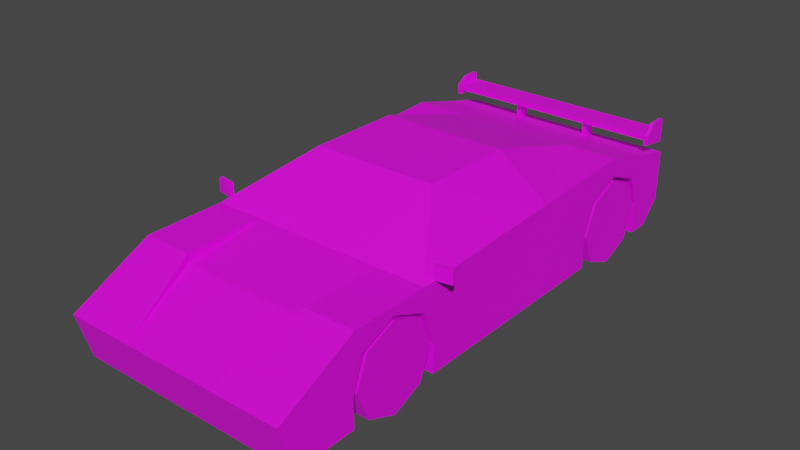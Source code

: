 # Source: Veh_Sports_Car_03_Red.blend  (saved by Blender 2.90.8; exported with 4.5.12 LTS)
import bpy
from mathutils import Matrix  # noqa: F401  (used for matrix-valued properties, if any)

bpy.ops.wm.read_factory_settings(use_empty=True)
scene = bpy.context.scene
scene.name = 'Scene'

# ---- collections
col_collection = bpy.data.collections.new('Collection'); scene.collection.children.link(col_collection)

# ---- images (referenced by path relative to the original .blend; pixels are not part of the script)
import os
ASSET_DIR = os.environ.get("B2B_ASSET_DIR", "")  # directory of the original .blend (textures are referenced by path, not embedded)
HERE = os.path.dirname(os.path.abspath(__file__))  # packed textures are extracted next to this script under _unpacked/

def load_image(name, relpath, width, height, colorspace="sRGB"):
    """Load a texture the original file referenced (path relative to the .blend, or extracted next to this script)."""
    p = next((c for c in (os.path.join(HERE, relpath), os.path.join(ASSET_DIR, relpath)) if relpath and os.path.exists(c)), "")
    if p:
        img = bpy.data.images.load(p, check_existing=True)
        img.name = name
    else:  # same state as the original file: an image datablock whose file is absent (Cycles renders it pink)
        img = bpy.data.images.new(name, width, height)
        img.source = "FILE"
        img.filepath = "//" + (relpath or name)
    img.colorspace_settings.name = colorspace
    return img
img_city_vehicles_pallete_png = load_image('city_vehicles_pallete.png', 'city_vehicles_pallete.png', 1024, 1024, 'sRGB')

# ---- materials (node trees are filled in below, after node groups)
mat_material_001 = bpy.data.materials.new('Material.001')
mat_material_001.use_transparent_shadow = False

# ---- material node trees
mat_material_001.use_nodes = True; mat_material_001.node_tree.nodes.clear()
_N = mat_material_001.node_tree.nodes; _L = mat_material_001.node_tree.links
n0 = _N.new('ShaderNodeBsdfPrincipled'); n0.name = 'Principled BSDF'; n0.location = (10, 300)
n0.distribution = 'GGX'
n0.subsurface_method = 'BURLEY'
n0.inputs[3].default_value = 1.45
n0.inputs[27].default_value = (0.0, 0.0, 0.0, 1.0)
n0.inputs[28].default_value = 1.0
n1 = _N.new('ShaderNodeOutputMaterial'); n1.name = 'Material Output'; n1.location = (300, 300)
n2 = _N.new('ShaderNodeTexImage'); n2.name = 'Image Texture'; n2.location = (-322, 90)
n2.image = img_city_vehicles_pallete_png
n2.interpolation = 'Closest'
_L.new(n0.outputs[0], n1.inputs[0])
_L.new(n2.outputs[0], n0.inputs[0])
n1.is_active_output = True

# ---- world
world_world = bpy.data.worlds.new('World'); scene.world = world_world
world_world.use_nodes = True; world_world.node_tree.nodes.clear()
_N = world_world.node_tree.nodes; _L = world_world.node_tree.links
n0 = _N.new('ShaderNodeOutputWorld'); n0.name = 'World Output'; n0.location = (300, 300)
n1 = _N.new('ShaderNodeBackground'); n1.name = 'Background'; n1.location = (10, 300)
n1.inputs[0].default_value = (0.05088, 0.05088, 0.05088, 1.0)
_L.new(n1.outputs[0], n0.inputs[0])
n0.is_active_output = True
world_world.color = (0.05088, 0.05088, 0.05088)
world_world.use_sun_shadow = False
world_world.sun_shadow_jitter_overblur = 0.0

# ---- meshes
me_plane = bpy.data.meshes.new('Plane')
me_plane.from_pydata([(0.3083, 0.5913, 0.3651), (0.3149, 0.7583, 0.433), (0.3083, 0.9253, 0.3651), (0.3149, -0.9474, 0.3618), (0.3149, -0.7754, 0.433), (0.3149, -0.6034, 0.3618), (0.549, -1.369, 0.2845), (0.549, -1.306, 0.06268), (0.549, 1.195, 0.4118), (0.2831, -0.2805, 0.6715), (0.549, -0.2558, 0.06268), (0.4973, -0.5795, 0.488), (0.549, 0.1978, 0.06268), (0.3222, 0.1135, 0.6687), (0.549, -0.2558, 0.4871), (0.5262, 0.1135, 0.5213), (0.2703, 0.5907, 0.5712), (0.549, -0.9866, 0.4728), (0.549, -0.9998, 0.06268), (0.312, -0.9866, 0.4728), (0.312, -0.5795, 0.488), (0.2209, -1.369, 0.2845), (0.312, -0.9866, 0.4293), (0.549, -0.7754, 0.433), (0.549, -0.6034, 0.3618), (0.549, -0.6042, 0.3621), (0.549, -0.9474, 0.3618), (0.549, -0.9998, 0.202), (0.3149, -0.9998, 0.202), (0.3149, -0.7754, 0.06268), (0.3149, -0.9998, 0.06268), (0.3149, -0.5469, 0.06268), (0.549, -0.5469, 0.06268), (0.3149, -0.6042, 0.06268), (0.549, -0.5469, 0.202), (0.3149, -0.5469, 0.202), (0.2993, 1.195, 0.4118), (0.2993, 1.026, 0.4523), (0.549, 1.026, 0.4523), (0.549, 0.7464, 0.526), (0.1163, 1.026, 0.4523), (0.549, 0.7583, 0.433), (0.549, 0.7464, 0.4286), (0.549, 0.9253, 0.3651), (0.549, 0.5913, 0.3651), (0.3149, 0.7583, 0.06268), (0.3149, 0.9841, 0.06268), (0.549, 0.9841, 0.06268), (0.3149, 0.5324, 0.06268), (0.549, 0.5324, 0.06268), (0.3149, 0.5324, 0.2194), (0.549, 0.5324, 0.2194), (0.549, 0.9841, 0.2194), (0.3149, 0.9841, 0.2194), (0.311, -1.272, 0.3324), (0.3569, -1.085, 0.4241), (0.5002, -1.085, 0.4241), (0.4612, -1.272, 0.3323), (0.549, -1.138, 0.307), (0.549, -1.138, 0.265), (0.549, -1.014, 0.265), (0.549, -1.014, 0.307), (0.259, -1.306, 0.06268), (0.1822, -1.331, 0.1505), (0.2155, -1.355, 0.2337), (0.2787, -1.324, 0.1259), (0.3816, -1.324, 0.1259), (0.4401, -1.355, 0.2337), (0.3225, -0.2443, 0.6692), (0.5263, -0.5291, 0.494), (0.312, -0.6042, 0.4728), (0.2703, 0.2257, 0.6785), (0.2993, -0.2558, 0.6867), (0.549, -0.6042, 0.4728), (0.549, 0.1978, 0.5044), (0.5261, -0.2565, 0.5049), (0.5283, 1.195, 0.3894), (0.5283, 1.195, 0.2777), (0.5023, 1.16, 0.3688), (0.5023, 1.16, 0.2983), (0.271, 1.16, 0.2983), (0.271, 1.16, 0.3688), (0.245, 1.16, 0.3894), (0.5283, 1.16, 0.3894), (0.5283, 1.16, 0.2777), (0.245, 1.16, 0.2777), (0.549, 1.091, 0.06268), (0.549, 1.195, 0.1665), (0.4723, 1.091, 0.06268), (0.3832, 1.172, 0.1432), (0.07413, 1.16, 0.3672), (0.07413, 1.16, 0.2991), (0.549, 1.018, 0.307), (0.549, 1.018, 0.265), (0.549, 1.119, 0.265), (0.549, 1.119, 0.307), (0.2993, 0.7451, 0.5257), (0.2993, 0.1978, 0.6867), (-0.3083, 0.5913, 0.3651), (-0.3149, 0.7583, 0.433), (-0.3083, 0.9253, 0.3651), (-0.3149, -0.9474, 0.3618), (-0.3149, -0.7754, 0.433), (-0.3149, -0.6034, 0.3618), (-0.549, -1.369, 0.2845), (-0.549, -1.306, 0.06268), (-0.549, 1.195, 0.4118), (-0.2831, -0.2805, 0.6715), (-0.549, -0.2558, 0.06268), (-0.4973, -0.5795, 0.488), (-0.549, 0.1978, 0.06268), (-0.3222, 0.1135, 0.6687), (0.0, -1.369, 0.2845), (0.0, -1.306, 0.06268), (0.0, 1.195, 0.4118), (0.0, -0.2558, 0.6867), (0.0, -0.2558, 0.06268), (0.0, -0.6042, 0.4728), (0.0, -0.6042, 0.06268), (0.0, 0.1978, 0.06268), (0.0, 0.1978, 0.6867), (-0.549, -0.2558, 0.4871), (-0.5262, 0.1135, 0.5213), (-0.2703, 0.5907, 0.5712), (-0.549, -0.9866, 0.4728), (-0.549, -0.9998, 0.06268), (0.0, -0.9866, 0.06268), (-0.312, -0.9866, 0.4728), (-0.312, -0.5795, 0.488), (-0.2209, -1.369, 0.2845), (-0.312, -0.9866, 0.4293), (0.0, -0.9866, 0.4293), (0.0, 0.7439, 0.526), (-0.549, -0.7754, 0.433), (-0.549, -0.6034, 0.3618), (-0.549, -0.6042, 0.3621), (-0.549, -0.9474, 0.3618), (-0.549, -0.9998, 0.202), (-0.3149, -0.9998, 0.202), (-0.3149, -0.7754, 0.06268), (-0.3149, -0.9998, 0.06268), (-0.3149, -0.5469, 0.06268), (-0.549, -0.5469, 0.06268), (-0.3149, -0.6042, 0.06268), (-0.549, -0.5469, 0.202), (-0.3149, -0.5469, 0.202), (-0.2993, 1.195, 0.4118), (0.0, 1.026, 0.4523), (-0.2993, 1.026, 0.4523), (-0.549, 1.026, 0.4523), (-0.549, 0.7464, 0.526), (-0.1163, 1.026, 0.4523), (-0.549, 0.7583, 0.433), (-0.549, 0.7464, 0.4286), (-0.549, 0.9253, 0.3651), (-0.549, 0.5913, 0.3651), (-0.3149, 0.7583, 0.06268), (-0.3149, 0.9841, 0.06268), (-0.549, 0.9841, 0.06268), (-0.3149, 0.5324, 0.06268), (-0.549, 0.5324, 0.06268), (-0.3149, 0.5324, 0.2194), (-0.549, 0.5324, 0.2194), (-0.549, 0.9841, 0.2194), (-0.3149, 0.9841, 0.2194), (-0.311, -1.272, 0.3324), (-0.3569, -1.085, 0.4241), (-0.5002, -1.085, 0.4241), (-0.4612, -1.272, 0.3323), (-0.549, -1.138, 0.307), (-0.549, -1.138, 0.265), (-0.549, -1.014, 0.265), (-0.549, -1.014, 0.307), (0.0, -1.331, 0.1505), (-0.259, -1.306, 0.06268), (-0.1822, -1.331, 0.1505), (-0.2155, -1.355, 0.2337), (-0.2787, -1.324, 0.1259), (-0.3816, -1.324, 0.1259), (-0.4401, -1.355, 0.2337), (-0.3225, -0.2443, 0.6692), (-0.5263, -0.5291, 0.494), (0.0, -0.5795, 0.488), (0.0, -0.2805, 0.6715), (-0.312, -0.6042, 0.4728), (-0.2703, 0.2257, 0.6785), (-0.2993, -0.2558, 0.6867), (-0.549, -0.6042, 0.4728), (-0.549, 0.1978, 0.5044), (-0.5261, -0.2565, 0.5049), (0.0, 1.195, 0.2777), (0.0, 1.195, 0.3894), (-0.5283, 1.195, 0.3894), (-0.5283, 1.195, 0.2777), (0.0, 1.16, 0.2777), (0.0, 1.16, 0.3894), (-0.5023, 1.16, 0.3688), (-0.5023, 1.16, 0.2983), (-0.271, 1.16, 0.2983), (-0.271, 1.16, 0.3688), (-0.245, 1.16, 0.3894), (-0.5283, 1.16, 0.3894), (-0.5283, 1.16, 0.2777), (-0.245, 1.16, 0.2777), (-0.549, 1.091, 0.06268), (-0.549, 1.195, 0.1665), (0.0, 1.195, 0.1665), (0.0, 1.091, 0.06268), (0.0, 1.172, 0.1432), (-0.4723, 1.091, 0.06268), (-0.3832, 1.172, 0.1432), (0.0, 1.16, 0.2991), (0.0, 1.16, 0.3672), (-0.07413, 1.16, 0.3672), (-0.07413, 1.16, 0.2991), (-0.549, 1.018, 0.307), (-0.549, 1.018, 0.265), (-0.549, 1.119, 0.265), (-0.549, 1.119, 0.307), (-0.2993, 0.7451, 0.5257), (-0.2993, 0.1978, 0.6867), (0.0, 0.2257, 0.6785), (0.0, 0.5899, 0.5714), (0.5461, -0.55, 0.4763), (0.5461, -0.55, 0.5423), (0.5429, -0.5323, 0.4763), (0.5429, -0.5323, 0.5423), (0.6251, -0.5359, 0.4763), (0.6251, -0.5359, 0.5423), (0.622, -0.5183, 0.4763), (0.622, -0.5183, 0.5423), (-0.5461, -0.55, 0.4763), (-0.5461, -0.55, 0.5423), (-0.5429, -0.5323, 0.4763), (-0.5429, -0.5323, 0.5423), (-0.6251, -0.5359, 0.4763), (-0.6251, -0.5359, 0.5423), (-0.622, -0.5183, 0.4763), (-0.622, -0.5183, 0.5423), (-0.549, 1.045, 0.514), (-0.549, 1.045, 0.5363), (-0.549, 1.176, 0.514), (-0.549, 1.176, 0.5363), (0.549, 1.045, 0.514), (0.549, 1.045, 0.5363), (0.549, 1.176, 0.514), (0.549, 1.176, 0.5363), (0.5303, 1.176, 0.514), (-0.5303, 1.176, 0.514), (-0.5303, 1.176, 0.5363), (0.5303, 1.176, 0.5363), (-0.5303, 1.045, 0.514), (0.5303, 1.045, 0.514), (0.5303, 1.045, 0.5363), (-0.5303, 1.045, 0.5363), (-0.549, 1.099, 0.572), (-0.549, 1.176, 0.572), (0.5303, 1.176, 0.5843), (0.549, 1.176, 0.5843), (0.549, 1.099, 0.5843), (-0.5303, 1.099, 0.572), (-0.5303, 1.176, 0.572), (0.5303, 1.099, 0.5843), (-0.549, 1.176, 0.485), (-0.549, 1.045, 0.4911), (-0.5303, 1.176, 0.485), (0.549, 1.045, 0.4911), (0.549, 1.176, 0.4726), (0.5303, 1.045, 0.4911), (0.5303, 1.176, 0.4726), (-0.5303, 1.045, 0.4911), (0.1818, 1.078, 0.421), (0.1818, 1.078, 0.5172), (0.1818, 1.143, 0.421), (0.1818, 1.143, 0.5172), (0.2005, 1.078, 0.421), (0.2005, 1.078, 0.5172), (0.2005, 1.143, 0.421), (0.2005, 1.143, 0.5172), (-0.1818, 1.078, 0.421), (-0.1818, 1.078, 0.5172), (-0.1818, 1.143, 0.421), (-0.1818, 1.143, 0.5172), (-0.2005, 1.078, 0.421), (-0.2005, 1.078, 0.5172), (-0.2005, 1.143, 0.421), (-0.2005, 1.143, 0.5172)], [], [(0, 1, 41, 42, 44), (1, 2, 43, 41), (53, 46, 47, 52), (3, 4, 23, 26), (4, 5, 24, 25, 23), (35, 31, 32, 34), (97, 74, 96), (73, 25, 24, 34, 32, 10, 14), (68, 75, 15, 13), (10, 32, 31, 33, 118, 116), (12, 10, 116, 119), (17, 73, 70, 19), (11, 9, 183, 182, 20), (72, 97, 120, 115), (7, 6, 67, 66, 65, 64, 112, 173, 63, 62), (18, 7, 62, 113, 126, 30), (74, 14, 10, 12), (75, 68, 69), (96, 74, 39), (6, 17, 56, 57, 54, 21), (22, 131, 112, 21), (19, 70, 22), (70, 117, 131, 22), (21, 19, 22), (29, 3, 28, 30), (29, 4, 3), (29, 5, 4), (28, 3, 26, 27), (30, 28, 27, 18), (33, 29, 30, 126, 118), (5, 35, 34, 24), (31, 35, 5, 29, 33), (221, 71, 16, 222), (96, 37, 40), (147, 40, 37, 36, 114), (37, 38, 8, 36), (39, 74, 12, 49, 51, 44, 42), (6, 7, 18, 27, 26, 61, 60, 59), (39, 38, 37, 96), (40, 147, 132, 96), (45, 0, 50, 48), (8, 87, 206, 190, 77, 76, 191, 114, 36), (45, 1, 0), (45, 2, 1), (50, 0, 44, 51), (46, 53, 2, 45), (42, 41, 43, 52, 93, 92, 95, 87, 8, 38, 39), (48, 50, 51, 49), (2, 53, 52, 43), (21, 54, 55, 56, 17, 19), (55, 54, 57, 56), (59, 60, 61, 58), (58, 61, 26, 23, 25, 73, 17, 6, 59), (62, 63, 173, 113), (112, 64, 67, 6, 21), (64, 65, 66, 67), (9, 11, 73, 72), (20, 182, 117, 70), (183, 9, 72, 115), (11, 20, 70, 73), (68, 13, 97, 72), (69, 68, 72, 73), (13, 15, 74, 97), (15, 75, 14, 74), (75, 69, 73, 14), (76, 77, 84, 83), (195, 82, 85, 194, 211, 91, 90, 212), (77, 190, 194, 85, 84), (191, 76, 83, 82, 195), (80, 81, 78, 79), (78, 81, 82, 83), (79, 78, 83, 84), (80, 79, 84, 85), (81, 80, 85, 82), (206, 87, 86, 88, 89, 208), (86, 47, 46, 45, 48, 49, 12, 119, 207, 88), (208, 89, 88, 207), (212, 90, 91, 211), (87, 95, 94, 93, 52, 47, 86), (94, 95, 92, 93), (16, 71, 97, 96), (71, 221, 120, 97), (222, 16, 96, 132), (98, 155, 153, 152, 99), (99, 152, 154, 100), (164, 163, 158, 157), (101, 136, 133, 102), (102, 133, 135, 134, 103), (145, 144, 142, 141), (220, 219, 188), (187, 121, 108, 142, 144, 134, 135), (180, 111, 122, 189), (108, 116, 118, 143, 141, 142), (110, 119, 116, 108), (124, 127, 184, 187), (109, 128, 182, 183, 107), (186, 115, 120, 220), (105, 174, 175, 173, 112, 176, 177, 178, 179, 104), (125, 140, 126, 113, 174, 105), (188, 110, 108, 121), (189, 181, 180), (219, 150, 188), (104, 129, 165, 168, 167, 124), (130, 129, 112, 131), (127, 130, 184), (184, 130, 131, 117), (129, 130, 127), (139, 140, 138, 101), (139, 101, 102), (139, 102, 103), (138, 137, 136, 101), (140, 125, 137, 138), (143, 118, 126, 140, 139), (103, 134, 144, 145), (141, 143, 139, 103, 145), (221, 222, 123, 185), (219, 151, 148), (147, 114, 146, 148, 151), (148, 146, 106, 149), (150, 153, 155, 162, 160, 110, 188), (104, 170, 171, 172, 136, 137, 125, 105), (150, 219, 148, 149), (151, 219, 132, 147), (156, 159, 161, 98), (106, 146, 114, 191, 192, 193, 190, 206, 205), (156, 98, 99), (156, 99, 100), (161, 162, 155, 98), (157, 156, 100, 164), (153, 150, 149, 106, 205, 218, 215, 216, 163, 154, 152), (159, 160, 162, 161), (100, 154, 163, 164), (129, 127, 124, 167, 166, 165), (166, 167, 168, 165), (170, 169, 172, 171), (169, 170, 104, 124, 187, 135, 133, 136, 172), (174, 113, 173, 175), (112, 129, 104, 179, 176), (176, 179, 178, 177), (107, 186, 187, 109), (128, 184, 117, 182), (183, 115, 186, 107), (109, 187, 184, 128), (180, 186, 220, 111), (181, 187, 186, 180), (111, 220, 188, 122), (122, 188, 121, 189), (189, 121, 187, 181), (192, 201, 202, 193), (195, 212, 213, 214, 211, 194, 203, 200), (193, 202, 203, 194, 190), (191, 195, 200, 201, 192), (198, 197, 196, 199), (196, 201, 200, 199), (197, 202, 201, 196), (198, 203, 202, 197), (199, 200, 203, 198), (206, 208, 210, 209, 204, 205), (204, 209, 207, 119, 110, 160, 159, 156, 157, 158), (208, 207, 209, 210), (212, 211, 214, 213), (205, 204, 158, 163, 216, 217, 218), (217, 216, 215, 218), (123, 219, 220, 185), (185, 220, 120, 221), (222, 132, 219, 123), (223, 224, 226, 225), (225, 226, 230, 229), (229, 230, 228, 227), (227, 228, 224, 223), (225, 229, 227, 223), (230, 226, 224, 228), (231, 233, 234, 232), (233, 237, 238, 234), (237, 235, 236, 238), (235, 231, 232, 236), (233, 231, 235, 237), (238, 236, 232, 234), (239, 240, 242, 241), (247, 250, 246, 245), (245, 246, 244, 243), (251, 254, 240, 239), (239, 241, 263, 264), (250, 253, 262, 257), (240, 254, 260, 255), (250, 249, 254, 253), (248, 251, 270, 265), (248, 247, 252, 251), (243, 244, 253, 252), (252, 253, 254, 251), (241, 242, 249, 248), (248, 249, 250, 247), (261, 256, 255, 260), (258, 257, 262, 259), (253, 244, 259, 262), (246, 250, 257, 258), (249, 242, 256, 261), (254, 249, 261, 260), (244, 246, 258, 259), (242, 240, 255, 256), (269, 267, 266, 268), (263, 265, 270, 264), (245, 243, 266, 267), (251, 239, 264, 270), (252, 247, 269, 268), (247, 245, 267, 269), (243, 252, 268, 266), (241, 248, 265, 263), (271, 272, 274, 273), (273, 274, 278, 277), (277, 278, 276, 275), (275, 276, 272, 271), (279, 281, 282, 280), (281, 285, 286, 282), (285, 283, 284, 286), (283, 279, 280, 284)])
_uv = me_plane.uv_layers.new(name='UVMap')
_uv.uv.foreach_set('vector', [0.2197, 0.02251, 0.2197, 0.02185, 0.2207, 0.02185, 0.2207, 0.0219, 0.2207, 0.02251, 0.2197, 0.02185, 0.2197, 0.02119, 0.2207, 0.02119, 0.2207, 0.02185, 0.2207, 0.0218, 0.2207, 0.02119, 0.2216, 0.02119, 0.2216, 0.0218, 0.2131, 0.02077, 0.2131, 0.02009, 0.214, 0.02009, 0.214, 0.02077, 0.2131, 0.02009, 0.2131, 0.01941, 0.214, 0.01941, 0.214, 0.01942, 0.214, 0.02009, 0.214, 0.02294, 0.214, 0.02349, 0.2131, 0.02349, 0.2131, 0.02294, 0.2465, 0.8789, 0.244, 0.879, 0.2465, 0.8734, 0.2479, 0.8848, 0.2483, 0.8848, 0.2483, 0.8848, 0.2488, 0.8849, 0.2492, 0.8849, 0.2492, 0.8859, 0.2479, 0.8859, 0.1128, 0.02834, 0.1122, 0.02842, 0.1122, 0.0273, 0.1128, 0.02727, 0.2207, 0.0407, 0.2207, 0.04188, 0.2198, 0.04188, 0.2198, 0.04211, 0.2185, 0.04211, 0.2185, 0.0407, 0.2207, 0.03886, 0.2207, 0.0407, 0.2185, 0.0407, 0.2185, 0.03886, 0.2407, 0.8893, 0.2407, 0.8881, 0.2414, 0.8881, 0.2414, 0.8893, 0.1123, 0.02939, 0.113, 0.02845, 0.1138, 0.02845, 0.1138, 0.02939, 0.1129, 0.02939, 0.2465, 0.8835, 0.2465, 0.8789, 0.2496, 0.8789, 0.2496, 0.8835, 0.2514, 0.8894, 0.2507, 0.8894, 0.2509, 0.889, 0.2512, 0.8888, 0.2512, 0.8885, 0.2509, 0.8883, 0.2507, 0.8876, 0.2511, 0.8876, 0.2511, 0.8882, 0.2514, 0.8884, 0.2207, 0.04372, 0.2207, 0.04496, 0.2195, 0.04496, 0.2185, 0.04496, 0.2185, 0.04366, 0.2198, 0.04372, 0.2478, 0.8873, 0.2479, 0.8859, 0.2492, 0.8859, 0.2492, 0.8873, 0.1122, 0.02842, 0.1128, 0.02834, 0.1122, 0.02924, 0.2465, 0.8734, 0.244, 0.879, 0.244, 0.8734, 0.2407, 0.8906, 0.2407, 0.8893, 0.2408, 0.8896, 0.241, 0.8902, 0.2414, 0.8902, 0.2417, 0.8906, 0.2414, 0.8893, 0.2424, 0.8893, 0.2424, 0.8906, 0.2417, 0.8906, 0.2518, 0.887, 0.2521, 0.8858, 0.2519, 0.8871, 0.2414, 0.8881, 0.2424, 0.8881, 0.2424, 0.8893, 0.2414, 0.8893, 0.2521, 0.8884, 0.2518, 0.887, 0.2519, 0.8871, 0.2159, 0.01963, 0.2147, 0.01895, 0.2153, 0.01875, 0.2159, 0.01875, 0.2159, 0.01963, 0.2144, 0.01963, 0.2147, 0.01895, 0.2159, 0.01963, 0.2147, 0.02031, 0.2144, 0.01963, 0.2216, 0.02295, 0.2216, 0.02359, 0.2207, 0.02359, 0.2207, 0.02295, 0.2216, 0.0224, 0.2216, 0.02295, 0.2207, 0.02295, 0.2207, 0.0224, 0.2198, 0.04211, 0.2198, 0.04281, 0.2198, 0.04372, 0.2185, 0.04366, 0.2185, 0.04211, 0.214, 0.02229, 0.214, 0.02294, 0.2131, 0.02294, 0.2131, 0.02229, 0.2159, 0.02053, 0.2153, 0.02053, 0.2147, 0.02031, 0.2159, 0.01963, 0.2159, 0.02031, 0.1138, 0.02693, 0.113, 0.02693, 0.113, 0.02586, 0.1138, 0.02586, 0.2538, 0.8849, 0.2538, 0.8835, 0.2548, 0.8835, 0.2496, 0.8886, 0.2488, 0.8886, 0.2477, 0.8886, 0.2477, 0.8876, 0.2496, 0.8876, 0.2477, 0.8886, 0.2461, 0.8886, 0.2461, 0.8876, 0.2477, 0.8876, 0.2477, 0.8891, 0.2478, 0.8873, 0.2492, 0.8873, 0.2492, 0.8884, 0.2487, 0.8884, 0.2482, 0.8886, 0.248, 0.8891, 0.2485, 0.8823, 0.2492, 0.8825, 0.2492, 0.8835, 0.2488, 0.8835, 0.2483, 0.8837, 0.2484, 0.8834, 0.2486, 0.8834, 0.2486, 0.883, 0.2524, 0.8849, 0.2524, 0.8835, 0.2538, 0.8835, 0.2538, 0.8849, 0.2548, 0.8835, 0.2554, 0.8835, 0.2554, 0.885, 0.2538, 0.8849, 0.2202, 0.0203, 0.219, 0.01964, 0.2196, 0.0194, 0.2202, 0.0194, 0.2518, 0.8858, 0.251, 0.8858, 0.251, 0.8841, 0.2514, 0.8841, 0.2514, 0.8858, 0.2518, 0.8858, 0.2518, 0.8841, 0.2518, 0.8841, 0.2518, 0.885, 0.2202, 0.0203, 0.2188, 0.0203, 0.219, 0.01964, 0.2202, 0.0203, 0.219, 0.02096, 0.2188, 0.0203, 0.2165, 0.02263, 0.2165, 0.02205, 0.2175, 0.02205, 0.2175, 0.02263, 0.2202, 0.02119, 0.2196, 0.02119, 0.219, 0.02096, 0.2202, 0.0203, 0.248, 0.8891, 0.248, 0.8891, 0.2482, 0.8897, 0.2487, 0.8899, 0.2486, 0.89, 0.2484, 0.89, 0.2484, 0.8903, 0.2489, 0.8905, 0.2481, 0.8905, 0.248, 0.89, 0.2477, 0.8891, 0.2165, 0.02325, 0.2165, 0.02263, 0.2175, 0.02263, 0.2175, 0.02325, 0.2207, 0.0224, 0.2207, 0.0218, 0.2216, 0.0218, 0.2216, 0.0224, 0.2417, 0.8906, 0.2414, 0.8902, 0.2413, 0.8896, 0.2408, 0.8896, 0.2407, 0.8893, 0.2414, 0.8893, 0.9756, 0.4971, 0.9761, 0.4992, 0.9744, 0.4992, 0.974, 0.4971, 0.8855, 0.5534, 0.8855, 0.5552, 0.8849, 0.5552, 0.8849, 0.5534, 0.2484, 0.883, 0.2484, 0.8834, 0.2483, 0.8837, 0.248, 0.8842, 0.2483, 0.8848, 0.2479, 0.8848, 0.2479, 0.8835, 0.2485, 0.8823, 0.2486, 0.883, 0.1222, 0.02982, 0.1219, 0.02958, 0.1219, 0.02904, 0.1222, 0.02904, 0.2507, 0.8876, 0.2509, 0.8883, 0.2509, 0.889, 0.2507, 0.8894, 0.2507, 0.8883, 0.1217, 0.02969, 0.122, 0.02988, 0.122, 0.03018, 0.1217, 0.03036, 0.2467, 0.8838, 0.2445, 0.8869, 0.244, 0.8872, 0.2465, 0.8835, 0.2464, 0.8869, 0.2496, 0.8869, 0.2496, 0.8872, 0.2464, 0.8872, 0.2496, 0.8838, 0.2467, 0.8838, 0.2465, 0.8835, 0.2496, 0.8835, 0.2445, 0.8869, 0.2464, 0.8869, 0.2464, 0.8872, 0.244, 0.8872, 0.2463, 0.8834, 0.2463, 0.8798, 0.2465, 0.8789, 0.2465, 0.8835, 0.2442, 0.8864, 0.2463, 0.8834, 0.2465, 0.8835, 0.244, 0.8872, 0.2463, 0.8798, 0.2442, 0.8799, 0.244, 0.879, 0.2465, 0.8789, 0.2442, 0.8799, 0.2442, 0.8836, 0.244, 0.8836, 0.244, 0.879, 0.2442, 0.8836, 0.2442, 0.8864, 0.244, 0.8872, 0.244, 0.8836, 0.245, 0.8934, 0.245, 0.8931, 0.2451, 0.8931, 0.2451, 0.8934, 0.8159, 0.1095, 0.8159, 0.09507, 0.8225, 0.09507, 0.8225, 0.1095, 0.8213, 0.1095, 0.8213, 0.1052, 0.8173, 0.1052, 0.8173, 0.1095, 0.2524, 0.8894, 0.2524, 0.8911, 0.2523, 0.8911, 0.2523, 0.8903, 0.2523, 0.8894, 0.2523, 0.8876, 0.2523, 0.8859, 0.2524, 0.8859, 0.2524, 0.8868, 0.2524, 0.8876, 0.8142, 0.1081, 0.8125, 0.1081, 0.8125, 0.1028, 0.8142, 0.1028, 0.9132, 0.555, 0.9132, 0.5656, 0.9126, 0.5662, 0.9126, 0.5545, 0.9167, 0.555, 0.9132, 0.555, 0.9126, 0.5545, 0.9172, 0.5545, 0.9167, 0.5656, 0.9167, 0.555, 0.9172, 0.5545, 0.9172, 0.5662, 0.9132, 0.5656, 0.9167, 0.5656, 0.9172, 0.5662, 0.9126, 0.5662, 0.251, 0.8841, 0.251, 0.8858, 0.2507, 0.8858, 0.2507, 0.8856, 0.251, 0.8853, 0.251, 0.8841, 0.2207, 0.03524, 0.2207, 0.03567, 0.2198, 0.03567, 0.2198, 0.03659, 0.2198, 0.0375, 0.2207, 0.0375, 0.2207, 0.03886, 0.2185, 0.03886, 0.2185, 0.03524, 0.2204, 0.03524, 0.1149, 0.02969, 0.1149, 0.0348, 0.1138, 0.03599, 0.1138, 0.02969, 0.509, 0.049, 0.509, 0.0452, 0.5125, 0.0452, 0.5125, 0.049, 0.2489, 0.8905, 0.2484, 0.8903, 0.2486, 0.8903, 0.2486, 0.89, 0.2487, 0.8899, 0.2492, 0.8899, 0.2492, 0.8902, 0.8863, 0.5859, 0.8858, 0.5859, 0.8858, 0.5848, 0.8863, 0.5848, 0.2468, 0.875, 0.2468, 0.8786, 0.2465, 0.8789, 0.2465, 0.8734, 0.2468, 0.8786, 0.2496, 0.8786, 0.2496, 0.8789, 0.2465, 0.8789, 0.2496, 0.875, 0.2468, 0.875, 0.2465, 0.8734, 0.2496, 0.8735, 0.2197, 0.02251, 0.2188, 0.02251, 0.2188, 0.0219, 0.2188, 0.02185, 0.2197, 0.02185, 0.2197, 0.02185, 0.2188, 0.02185, 0.2188, 0.02119, 0.2197, 0.02119, 0.2145, 0.02265, 0.2154, 0.02265, 0.2154, 0.02326, 0.2145, 0.02326, 0.214, 0.02229, 0.2131, 0.02229, 0.2131, 0.02161, 0.214, 0.02161, 0.214, 0.02161, 0.2131, 0.02161, 0.2131, 0.02093, 0.2131, 0.02093, 0.214, 0.02093, 0.2242, 0.02267, 0.2233, 0.02267, 0.2233, 0.02213, 0.2242, 0.02213, 0.2526, 0.8789, 0.2526, 0.8734, 0.2551, 0.879, 0.2494, 0.8881, 0.2493, 0.887, 0.2507, 0.887, 0.2507, 0.8879, 0.2503, 0.8879, 0.2497, 0.8881, 0.2497, 0.8881, 0.1148, 0.02834, 0.1148, 0.02727, 0.1154, 0.0273, 0.1154, 0.02842, 0.2163, 0.0407, 0.2185, 0.0407, 0.2185, 0.04211, 0.2172, 0.04211, 0.2172, 0.04188, 0.2163, 0.04188, 0.2163, 0.03886, 0.2185, 0.03886, 0.2185, 0.0407, 0.2163, 0.0407, 0.2442, 0.8893, 0.2434, 0.8893, 0.2434, 0.8881, 0.2442, 0.8881, 0.1153, 0.02939, 0.1147, 0.02939, 0.1138, 0.02939, 0.1138, 0.02845, 0.1147, 0.02845, 0.2526, 0.8835, 0.2496, 0.8835, 0.2496, 0.8789, 0.2526, 0.8789, 0.2514, 0.8858, 0.2514, 0.8868, 0.2511, 0.887, 0.2511, 0.8876, 0.2507, 0.8876, 0.2509, 0.8869, 0.2512, 0.8867, 0.2512, 0.8864, 0.2509, 0.8862, 0.2507, 0.8858, 0.2163, 0.04372, 0.2172, 0.04372, 0.2185, 0.04366, 0.2185, 0.04496, 0.2175, 0.04496, 0.2163, 0.04496, 0.2493, 0.8855, 0.2507, 0.8855, 0.2507, 0.887, 0.2493, 0.887, 0.1154, 0.02842, 0.1154, 0.02924, 0.1148, 0.02834, 0.2526, 0.8734, 0.2551, 0.8734, 0.2551, 0.879, 0.2442, 0.8906, 0.2432, 0.8906, 0.2434, 0.8902, 0.2439, 0.8902, 0.244, 0.8896, 0.2442, 0.8893, 0.2434, 0.8893, 0.2432, 0.8906, 0.2424, 0.8906, 0.2424, 0.8893, 0.2439, 0.8919, 0.244, 0.8919, 0.2442, 0.8931, 0.2434, 0.8881, 0.2434, 0.8893, 0.2424, 0.8893, 0.2424, 0.8881, 0.2442, 0.8906, 0.244, 0.8919, 0.2439, 0.8919, 0.2173, 0.01965, 0.2173, 0.02053, 0.2168, 0.02053, 0.2162, 0.02033, 0.2173, 0.01965, 0.2162, 0.02033, 0.2159, 0.01965, 0.2173, 0.01965, 0.2159, 0.01965, 0.2162, 0.01897, 0.2226, 0.02307, 0.2217, 0.02307, 0.2217, 0.02243, 0.2226, 0.02243, 0.2226, 0.02362, 0.2217, 0.02362, 0.2217, 0.02307, 0.2226, 0.02307, 0.2172, 0.04211, 0.2185, 0.04211, 0.2185, 0.04366, 0.2172, 0.04372, 0.2172, 0.04281, 0.2242, 0.02333, 0.2233, 0.02333, 0.2233, 0.02267, 0.2242, 0.02267, 0.2173, 0.01875, 0.2173, 0.01897, 0.2173, 0.01965, 0.2162, 0.01897, 0.2168, 0.01875, 0.1138, 0.02693, 0.1138, 0.02586, 0.1146, 0.02586, 0.1146, 0.02693, 0.2571, 0.8849, 0.2561, 0.8835, 0.2571, 0.8835, 0.2496, 0.8886, 0.2496, 0.8876, 0.2515, 0.8876, 0.2515, 0.8886, 0.2503, 0.8886, 0.2515, 0.8886, 0.2515, 0.8876, 0.253, 0.8876, 0.253, 0.8886, 0.2492, 0.8837, 0.2495, 0.8837, 0.2497, 0.8842, 0.2502, 0.8844, 0.2507, 0.8844, 0.2507, 0.8855, 0.2493, 0.8855, 0.25, 0.8905, 0.25, 0.8898, 0.25, 0.8894, 0.2499, 0.8894, 0.2497, 0.8892, 0.2503, 0.8894, 0.2507, 0.8894, 0.2507, 0.8903, 0.2584, 0.8849, 0.2571, 0.8849, 0.2571, 0.8835, 0.2584, 0.8835, 0.2561, 0.8835, 0.2571, 0.8849, 0.2554, 0.885, 0.2554, 0.8835, 0.2202, 0.0203, 0.2202, 0.0194, 0.2208, 0.0194, 0.2214, 0.01964, 0.2518, 0.8823, 0.2518, 0.8831, 0.2518, 0.8841, 0.2518, 0.8841, 0.2518, 0.8824, 0.2514, 0.8824, 0.2514, 0.8841, 0.251, 0.8841, 0.251, 0.8823, 0.2202, 0.0203, 0.2214, 0.01964, 0.2217, 0.0203, 0.2202, 0.0203, 0.2217, 0.0203, 0.2214, 0.02096, 0.2156, 0.02267, 0.2165, 0.02267, 0.2165, 0.02325, 0.2156, 0.02325, 0.2202, 0.02119, 0.2202, 0.0203, 0.2214, 0.02096, 0.2208, 0.02119, 0.2495, 0.8837, 0.2492, 0.8837, 0.2494, 0.8828, 0.2496, 0.8823, 0.2504, 0.8823, 0.2499, 0.8825, 0.2499, 0.8829, 0.25, 0.8829, 0.2502, 0.883, 0.2497, 0.8832, 0.2495, 0.8837, 0.2156, 0.02205, 0.2165, 0.02205, 0.2165, 0.02267, 0.2156, 0.02267, 0.2144, 0.02205, 0.2154, 0.02205, 0.2154, 0.02265, 0.2145, 0.02265, 0.2432, 0.8906, 0.2434, 0.8893, 0.2442, 0.8893, 0.244, 0.8896, 0.2436, 0.8896, 0.2434, 0.8902, 0.9836, 0.4971, 0.9852, 0.4971, 0.9847, 0.4992, 0.9831, 0.4992, 0.8923, 0.5844, 0.8917, 0.5844, 0.8917, 0.5825, 0.8923, 0.5825, 0.2499, 0.8898, 0.25, 0.8898, 0.25, 0.8905, 0.2494, 0.8893, 0.2494, 0.8881, 0.2497, 0.8881, 0.2495, 0.8886, 0.2497, 0.8892, 0.2499, 0.8894, 0.1222, 0.02826, 0.1222, 0.02904, 0.1219, 0.02904, 0.1219, 0.02849, 0.2507, 0.8876, 0.2507, 0.8869, 0.2507, 0.8858, 0.2509, 0.8862, 0.2509, 0.8869, 0.1217, 0.02839, 0.1217, 0.02771, 0.122, 0.02789, 0.122, 0.0282, 0.2524, 0.8838, 0.2526, 0.8835, 0.2551, 0.8872, 0.2546, 0.8869, 0.2527, 0.8869, 0.2527, 0.8872, 0.2496, 0.8872, 0.2496, 0.8869, 0.2496, 0.8838, 0.2496, 0.8835, 0.2526, 0.8835, 0.2524, 0.8838, 0.2546, 0.8869, 0.2551, 0.8872, 0.2527, 0.8872, 0.2527, 0.8869, 0.2528, 0.8834, 0.2526, 0.8835, 0.2526, 0.8789, 0.2528, 0.8798, 0.2549, 0.8864, 0.2551, 0.8872, 0.2526, 0.8835, 0.2528, 0.8834, 0.2528, 0.8798, 0.2526, 0.8789, 0.2551, 0.879, 0.2549, 0.8799, 0.2549, 0.8799, 0.2551, 0.879, 0.2551, 0.8836, 0.2549, 0.8836, 0.2549, 0.8836, 0.2551, 0.8836, 0.2551, 0.8872, 0.2549, 0.8864, 0.245, 0.8927, 0.2451, 0.8927, 0.2451, 0.8931, 0.245, 0.8931, 0.8159, 0.1095, 0.8173, 0.1095, 0.8173, 0.1139, 0.8213, 0.1139, 0.8213, 0.1095, 0.8225, 0.1095, 0.8225, 0.124, 0.8159, 0.124, 0.2524, 0.8928, 0.2523, 0.8928, 0.2523, 0.8918, 0.2523, 0.8911, 0.2524, 0.8911, 0.2523, 0.8876, 0.2524, 0.8876, 0.2524, 0.8884, 0.2524, 0.8893, 0.2523, 0.8893, 0.8142, 0.1188, 0.8142, 0.1241, 0.8125, 0.1241, 0.8125, 0.1188, 0.9132, 0.5976, 0.9126, 0.5982, 0.9126, 0.5865, 0.9132, 0.5871, 0.9167, 0.5976, 0.9172, 0.5982, 0.9126, 0.5982, 0.9132, 0.5976, 0.9167, 0.5871, 0.9172, 0.5865, 0.9172, 0.5982, 0.9167, 0.5976, 0.9132, 0.5871, 0.9126, 0.5865, 0.9172, 0.5865, 0.9167, 0.5871, 0.251, 0.8841, 0.251, 0.8841, 0.251, 0.8828, 0.2507, 0.8825, 0.2507, 0.8823, 0.251, 0.8823, 0.2163, 0.03524, 0.2166, 0.03524, 0.2185, 0.03524, 0.2185, 0.03886, 0.2163, 0.03886, 0.2163, 0.0375, 0.2172, 0.0375, 0.2172, 0.03659, 0.2172, 0.03567, 0.2163, 0.03567, 0.1149, 0.02969, 0.1138, 0.02969, 0.1138, 0.02338, 0.1149, 0.02457, 0.509, 0.049, 0.5125, 0.049, 0.5125, 0.05281, 0.509, 0.05281, 0.2504, 0.8823, 0.2507, 0.8826, 0.2507, 0.883, 0.2502, 0.883, 0.25, 0.8829, 0.25, 0.8825, 0.2499, 0.8825, 0.8913, 0.5596, 0.8913, 0.5607, 0.8909, 0.5607, 0.8909, 0.5596, 0.2523, 0.875, 0.2526, 0.8734, 0.2526, 0.8789, 0.2523, 0.8786, 0.2523, 0.8786, 0.2526, 0.8789, 0.2496, 0.8789, 0.2496, 0.8786, 0.2496, 0.875, 0.2496, 0.8735, 0.2526, 0.8734, 0.2523, 0.875, 0.1547, 0.0347, 0.1547, 0.03493, 0.1547, 0.03493, 0.1547, 0.0347, 0.9451, 0.4816, 0.9449, 0.4816, 0.9449, 0.4814, 0.9451, 0.4814, 0.1547, 0.0347, 0.1547, 0.03493, 0.1546, 0.03493, 0.1546, 0.0347, 0.1447, 0.03766, 0.1449, 0.03766, 0.1449, 0.03794, 0.1447, 0.03794, 0.1539, 0.03683, 0.1539, 0.03711, 0.1538, 0.03711, 0.1538, 0.03683, 0.1538, 0.03767, 0.1538, 0.03739, 0.1539, 0.03739, 0.1539, 0.03767, 0.1547, 0.0347, 0.1548, 0.0347, 0.1548, 0.03493, 0.1547, 0.03493, 0.9495, 0.4815, 0.9495, 0.4817, 0.9492, 0.4817, 0.9492, 0.4815, 0.1546, 0.0347, 0.1546, 0.0347, 0.1546, 0.03493, 0.1546, 0.03493, 0.1447, 0.03822, 0.1447, 0.03795, 0.1449, 0.03794, 0.1449, 0.03822, 0.1539, 0.03683, 0.1538, 0.03683, 0.1538, 0.03654, 0.1539, 0.03654, 0.1538, 0.03711, 0.1539, 0.03711, 0.1539, 0.03739, 0.1538, 0.03739, 0.1478, 0.034, 0.1478, 0.034, 0.1478, 0.03436, 0.1478, 0.03436, 0.1543, 0.02789, 0.1542, 0.02789, 0.1542, 0.02784, 0.1543, 0.02784, 0.1545, 0.03324, 0.1545, 0.03324, 0.1545, 0.0336, 0.1545, 0.0336, 0.1502, 0.03433, 0.1502, 0.03433, 0.1502, 0.03438, 0.1502, 0.03438, 0.1478, 0.034, 0.1478, 0.03436, 0.1477, 0.03436, 0.1477, 0.034, 0.1501, 0.03139, 0.1501, 0.03174, 0.15, 0.0316, 0.15, 0.03139, 0.1501, 0.03335, 0.15, 0.03335, 0.15, 0.0332, 0.1501, 0.0332, 0.1502, 0.03428, 0.1502, 0.03139, 0.1506, 0.03139, 0.1506, 0.03428, 0.154, 0.0322, 0.154, 0.03184, 0.1541, 0.03184, 0.1541, 0.0322, 0.1509, 0.03139, 0.1509, 0.03428, 0.1506, 0.03428, 0.1506, 0.03139, 0.1502, 0.03139, 0.1502, 0.03139, 0.1502, 0.03144, 0.1502, 0.03144, 0.1502, 0.03144, 0.1502, 0.03144, 0.1502, 0.03433, 0.1502, 0.03433, 0.1543, 0.03084, 0.1542, 0.03084, 0.1542, 0.03079, 0.1543, 0.03079, 0.1543, 0.03079, 0.1542, 0.03079, 0.1542, 0.02789, 0.1543, 0.02789, 0.15, 0.03299, 0.1501, 0.03299, 0.1501, 0.0332, 0.15, 0.0332, 0.1501, 0.03299, 0.15, 0.03299, 0.15, 0.03278, 0.1501, 0.03278, 0.15, 0.03262, 0.1501, 0.03262, 0.1501, 0.03278, 0.15, 0.03278, 0.1542, 0.02784, 0.1542, 0.02789, 0.1541, 0.02789, 0.1541, 0.02784, 0.1542, 0.03079, 0.1542, 0.03084, 0.1541, 0.03084, 0.1541, 0.03079, 0.1501, 0.0321, 0.1501, 0.03246, 0.15, 0.03246, 0.15, 0.03225, 0.1545, 0.0336, 0.1545, 0.03324, 0.1547, 0.03324, 0.1547, 0.03345, 0.1478, 0.03436, 0.1478, 0.034, 0.1479, 0.03415, 0.1479, 0.03436, 0.1501, 0.03371, 0.15, 0.03371, 0.15, 0.03335, 0.1501, 0.03335, 0.154, 0.03256, 0.154, 0.03256, 0.154, 0.0322, 0.154, 0.0322, 0.1545, 0.03324, 0.1545, 0.0336, 0.1544, 0.0336, 0.1544, 0.03324, 0.1502, 0.03433, 0.1502, 0.03438, 0.1501, 0.03438, 0.1501, 0.03433, 0.1501, 0.03174, 0.1501, 0.0321, 0.15, 0.0321, 0.15, 0.03174, 0.1543, 0.02789, 0.1543, 0.02784, 0.1544, 0.02784, 0.1544, 0.02789, 0.1502, 0.03139, 0.1502, 0.03144, 0.1501, 0.03144, 0.1501, 0.03139, 0.1543, 0.03084, 0.1543, 0.03079, 0.1543, 0.03079, 0.1543, 0.03084, 0.1541, 0.0311, 0.1541, 0.03136, 0.1539, 0.03136, 0.1539, 0.0311, 0.154, 0.03282, 0.154, 0.03256, 0.154, 0.03256, 0.154, 0.03282, 0.1541, 0.03084, 0.1541, 0.0311, 0.1539, 0.0311, 0.1539, 0.03084, 0.154, 0.03372, 0.154, 0.03346, 0.1541, 0.03346, 0.1541, 0.03372, 0.1539, 0.03136, 0.1541, 0.03136, 0.1541, 0.03163, 0.1539, 0.03163, 0.1501, 0.03397, 0.15, 0.03397, 0.15, 0.03371, 0.1501, 0.03371, 0.147, 0.0342, 0.1469, 0.0342, 0.1469, 0.03394, 0.147, 0.03394, 0.1541, 0.03346, 0.154, 0.03346, 0.154, 0.0332, 0.1541, 0.0332])
me_plane.materials.append(mat_material_001)
me_plane.use_remesh_fix_poles = True
me_plane.use_remesh_preserve_attributes = False
me_plane.use_mirror_vertex_groups = False
me_plane.update()
me_plane_002 = bpy.data.meshes.new('Plane.002')
me_plane_002.from_pydata([(0.3931, -0.7754, 0.2086), (0.549, -0.7754, 0.2086), (0.3931, -0.5679, 0.2086), (0.549, -0.5679, 0.2086), (0.3931, -0.6287, 0.06188), (0.549, -0.6287, 0.06188), (0.3931, -0.7754, 0.001101), (0.549, -0.7754, 0.001101), (0.3931, -0.9221, 0.06188), (0.549, -0.9221, 0.06188), (0.3931, -0.9829, 0.2086), (0.549, -0.9829, 0.2086), (0.3931, -0.9221, 0.3553), (0.549, -0.9221, 0.3553), (0.3931, -0.7754, 0.4161), (0.549, -0.7754, 0.4161), (0.3931, -0.6287, 0.3553), (0.549, -0.6287, 0.3553), (0.549, -0.664, 0.09723), (0.549, -0.6179, 0.2086), (0.549, -0.7754, 0.05109), (0.549, -0.8868, 0.09723), (0.549, -0.9329, 0.2086), (0.549, -0.8868, 0.32), (0.549, -0.7754, 0.3661), (0.549, -0.664, 0.32)], [], [(0, 2, 4), (1, 18, 19), (2, 3, 5, 4), (0, 4, 6), (1, 20, 18), (4, 5, 7, 6), (0, 6, 8), (1, 21, 20), (6, 7, 9, 8), (0, 8, 10), (1, 22, 21), (8, 9, 11, 10), (0, 10, 12), (1, 23, 22), (10, 11, 13, 12), (0, 12, 14), (1, 24, 23), (12, 13, 15, 14), (0, 14, 16), (1, 25, 24), (14, 15, 17, 16), (0, 16, 2), (1, 19, 25), (16, 17, 3, 2), (19, 18, 5, 3), (18, 20, 7, 5), (20, 21, 9, 7), (21, 22, 11, 9), (22, 23, 13, 11), (23, 24, 15, 13), (24, 25, 17, 15), (25, 19, 3, 17)])
_uv = me_plane_002.uv_layers.new(name='UVMap')
_uv.uv.foreach_set('vector', [0.116, 0.05395, 0.1155, 0.05374, 0.1158, 0.05344, 0.2502, 0.04128, 0.25, 0.04167, 0.2498, 0.04144, 0.117, 0.05485, 0.1166, 0.05485, 0.1166, 0.05445, 0.117, 0.05445, 0.116, 0.05395, 0.1158, 0.05344, 0.1163, 0.05344, 0.2502, 0.04128, 0.2503, 0.04167, 0.25, 0.04167, 0.1247, 0.05144, 0.1251, 0.05144, 0.1251, 0.05183, 0.1247, 0.05183, 0.116, 0.05395, 0.1163, 0.05344, 0.1166, 0.05374, 0.2502, 0.04128, 0.2506, 0.04144, 0.2503, 0.04167, 0.1247, 0.05183, 0.1251, 0.05183, 0.1251, 0.05222, 0.1247, 0.05222, 0.116, 0.05395, 0.1166, 0.05374, 0.1166, 0.05416, 0.2502, 0.04128, 0.2506, 0.04112, 0.2506, 0.04144, 0.1251, 0.04794, 0.1247, 0.04794, 0.1247, 0.04754, 0.1251, 0.04754, 0.116, 0.05395, 0.1166, 0.05416, 0.1163, 0.05445, 0.2502, 0.04128, 0.2503, 0.04089, 0.2506, 0.04112, 0.1251, 0.04754, 0.1247, 0.04754, 0.1247, 0.04717, 0.1251, 0.04717, 0.116, 0.05395, 0.1163, 0.05445, 0.1158, 0.05445, 0.2502, 0.04128, 0.25, 0.04089, 0.2503, 0.04089, 0.1174, 0.05523, 0.117, 0.05523, 0.117, 0.05483, 0.1174, 0.05483, 0.116, 0.05395, 0.1158, 0.05445, 0.1155, 0.05416, 0.2502, 0.04128, 0.2498, 0.04112, 0.25, 0.04089, 0.1174, 0.05483, 0.117, 0.05483, 0.117, 0.05445, 0.1174, 0.05445, 0.116, 0.05395, 0.1155, 0.05416, 0.1155, 0.05374, 0.2502, 0.04128, 0.2498, 0.04144, 0.2498, 0.04112, 0.117, 0.05523, 0.1166, 0.05523, 0.1166, 0.05485, 0.117, 0.05485, 0.1196, 0.05384, 0.1198, 0.05407, 0.1198, 0.05419, 0.1195, 0.05389, 0.1198, 0.05407, 0.1201, 0.05407, 0.1202, 0.05419, 0.1198, 0.05419, 0.1201, 0.05407, 0.1203, 0.05384, 0.1205, 0.05389, 0.1202, 0.05419, 0.1203, 0.05384, 0.1203, 0.05352, 0.1205, 0.05347, 0.1205, 0.05389, 0.1203, 0.05352, 0.1201, 0.0533, 0.1202, 0.05317, 0.1205, 0.05347, 0.1201, 0.0533, 0.1198, 0.0533, 0.1198, 0.05317, 0.1202, 0.05317, 0.1198, 0.0533, 0.1196, 0.05352, 0.1195, 0.05347, 0.1198, 0.05317, 0.1196, 0.05352, 0.1196, 0.05384, 0.1195, 0.05389, 0.1195, 0.05347])
me_plane_002.materials.append(mat_material_001)
me_plane_002.use_remesh_fix_poles = True
me_plane_002.use_remesh_preserve_attributes = False
me_plane_002.use_mirror_vertex_groups = False
me_plane_002.update()
me_plane_003 = bpy.data.meshes.new('Plane.003')
me_plane_003.from_pydata([(-0.3931, -0.7754, 0.2086), (-0.549, -0.7754, 0.2086), (-0.3931, -0.5679, 0.2086), (-0.549, -0.5679, 0.2086), (-0.3931, -0.6287, 0.06188), (-0.549, -0.6287, 0.06188), (-0.3931, -0.7754, 0.001101), (-0.549, -0.7754, 0.001101), (-0.3931, -0.9221, 0.06188), (-0.549, -0.9221, 0.06188), (-0.3931, -0.9829, 0.2086), (-0.549, -0.9829, 0.2086), (-0.3931, -0.9221, 0.3553), (-0.549, -0.9221, 0.3553), (-0.3931, -0.7754, 0.4161), (-0.549, -0.7754, 0.4161), (-0.3931, -0.6287, 0.3553), (-0.549, -0.6287, 0.3553), (-0.549, -0.664, 0.09723), (-0.549, -0.6179, 0.2086), (-0.549, -0.7754, 0.05109), (-0.549, -0.8868, 0.09723), (-0.549, -0.9329, 0.2086), (-0.549, -0.8868, 0.32), (-0.549, -0.7754, 0.3661), (-0.549, -0.664, 0.32)], [], [(0, 4, 2), (1, 19, 18), (2, 4, 5, 3), (0, 6, 4), (1, 18, 20), (4, 6, 7, 5), (0, 8, 6), (1, 20, 21), (6, 8, 9, 7), (0, 10, 8), (1, 21, 22), (8, 10, 11, 9), (0, 12, 10), (1, 22, 23), (10, 12, 13, 11), (0, 14, 12), (1, 23, 24), (12, 14, 15, 13), (0, 16, 14), (1, 24, 25), (14, 16, 17, 15), (0, 2, 16), (1, 25, 19), (16, 2, 3, 17), (19, 3, 5, 18), (18, 5, 7, 20), (20, 7, 9, 21), (21, 9, 11, 22), (22, 11, 13, 23), (23, 13, 15, 24), (24, 15, 17, 25), (25, 17, 3, 19)])
_uv = me_plane_003.uv_layers.new(name='UVMap')
_uv.uv.foreach_set('vector', [0.119, 0.05368, 0.1195, 0.05389, 0.1192, 0.05419, 0.2473, 0.04154, 0.2471, 0.04193, 0.2469, 0.0417, 0.116, 0.05484, 0.116, 0.05523, 0.1155, 0.05523, 0.1155, 0.05484, 0.119, 0.05368, 0.1195, 0.05347, 0.1195, 0.05389, 0.2473, 0.04154, 0.2469, 0.0417, 0.2469, 0.04138, 0.1251, 0.05222, 0.1251, 0.05261, 0.1247, 0.05261, 0.1247, 0.05222, 0.119, 0.05368, 0.1192, 0.05317, 0.1195, 0.05347, 0.2473, 0.04154, 0.2469, 0.04138, 0.2471, 0.04116, 0.1251, 0.05261, 0.1251, 0.053, 0.1247, 0.053, 0.1247, 0.05261, 0.119, 0.05368, 0.1187, 0.05317, 0.1192, 0.05317, 0.2473, 0.04154, 0.2471, 0.04116, 0.2474, 0.04116, 0.1213, 0.05527, 0.1213, 0.05487, 0.1218, 0.05487, 0.1218, 0.05527, 0.119, 0.05368, 0.1184, 0.05347, 0.1187, 0.05317, 0.2473, 0.04154, 0.2474, 0.04116, 0.2477, 0.04138, 0.1213, 0.05487, 0.1213, 0.0545, 0.1218, 0.0545, 0.1218, 0.05487, 0.119, 0.05368, 0.1184, 0.05389, 0.1184, 0.05347, 0.2473, 0.04154, 0.2477, 0.04138, 0.2477, 0.0417, 0.1247, 0.04717, 0.1247, 0.04677, 0.1251, 0.04677, 0.1251, 0.04717, 0.119, 0.05368, 0.1187, 0.05419, 0.1184, 0.05389, 0.2473, 0.04154, 0.2477, 0.0417, 0.2474, 0.04193, 0.1247, 0.04677, 0.1247, 0.04639, 0.1251, 0.04639, 0.1251, 0.04677, 0.119, 0.05368, 0.1192, 0.05419, 0.1187, 0.05419, 0.2473, 0.04154, 0.2474, 0.04193, 0.2471, 0.04193, 0.116, 0.05445, 0.116, 0.05484, 0.1155, 0.05484, 0.1155, 0.05445, 0.1169, 0.05433, 0.1169, 0.05445, 0.1166, 0.05416, 0.1167, 0.05411, 0.1167, 0.05411, 0.1166, 0.05416, 0.1166, 0.05374, 0.1167, 0.05379, 0.1167, 0.05379, 0.1166, 0.05374, 0.1169, 0.05344, 0.1169, 0.05356, 0.1169, 0.05356, 0.1169, 0.05344, 0.1173, 0.05344, 0.1172, 0.05356, 0.1172, 0.05356, 0.1173, 0.05344, 0.1176, 0.05374, 0.1174, 0.05379, 0.1174, 0.05379, 0.1176, 0.05374, 0.1176, 0.05416, 0.1174, 0.05411, 0.1174, 0.05411, 0.1176, 0.05416, 0.1173, 0.05445, 0.1172, 0.05433, 0.1172, 0.05433, 0.1173, 0.05445, 0.1169, 0.05445, 0.1169, 0.05433])
me_plane_003.materials.append(mat_material_001)
me_plane_003.use_remesh_fix_poles = True
me_plane_003.use_remesh_preserve_attributes = False
me_plane_003.use_mirror_vertex_groups = False
me_plane_003.update()
me_plane_004 = bpy.data.meshes.new('Plane.004')
me_plane_004.from_pydata([(0.3931, 0.7557, 0.2086), (0.549, 0.7557, 0.2086), (0.3931, 0.9632, 0.2086), (0.549, 0.9632, 0.2086), (0.3931, 0.9025, 0.06188), (0.549, 0.9025, 0.06188), (0.3931, 0.7557, 0.001101), (0.549, 0.7557, 0.001101), (0.3931, 0.609, 0.06188), (0.549, 0.609, 0.06188), (0.3931, 0.5482, 0.2086), (0.549, 0.5482, 0.2086), (0.3931, 0.609, 0.3553), (0.549, 0.609, 0.3553), (0.3931, 0.7557, 0.4161), (0.549, 0.7557, 0.4161), (0.3931, 0.9025, 0.3553), (0.549, 0.9025, 0.3553), (0.549, 0.8671, 0.09723), (0.549, 0.9132, 0.2086), (0.549, 0.7557, 0.05109), (0.549, 0.6443, 0.09723), (0.549, 0.5982, 0.2086), (0.549, 0.6443, 0.32), (0.549, 0.7557, 0.3661), (0.549, 0.8671, 0.32)], [], [(0, 2, 4), (1, 18, 19), (2, 3, 5, 4), (0, 4, 6), (1, 20, 18), (4, 5, 7, 6), (0, 6, 8), (1, 21, 20), (6, 7, 9, 8), (0, 8, 10), (1, 22, 21), (8, 9, 11, 10), (0, 10, 12), (1, 23, 22), (10, 11, 13, 12), (0, 12, 14), (1, 24, 23), (12, 13, 15, 14), (0, 14, 16), (1, 25, 24), (14, 15, 17, 16), (0, 16, 2), (1, 19, 25), (16, 17, 3, 2), (19, 18, 5, 3), (18, 20, 7, 5), (20, 21, 9, 7), (21, 22, 11, 9), (22, 23, 13, 11), (23, 24, 15, 13), (24, 25, 17, 15), (25, 19, 3, 17)])
_uv = me_plane_004.uv_layers.new(name='UVMap')
_uv.uv.foreach_set('vector', [0.116, 0.05293, 0.1166, 0.05314, 0.1163, 0.05344, 0.254, 0.04052, 0.2542, 0.04014, 0.2544, 0.04036, 0.1239, 0.05483, 0.1243, 0.05483, 0.1243, 0.05523, 0.1239, 0.05523, 0.116, 0.05293, 0.1163, 0.05344, 0.1158, 0.05344, 0.254, 0.04052, 0.2539, 0.04014, 0.2542, 0.04014, 0.1251, 0.05139, 0.1247, 0.05139, 0.1247, 0.05101, 0.1251, 0.05101, 0.116, 0.05293, 0.1158, 0.05344, 0.1155, 0.05314, 0.254, 0.04052, 0.2536, 0.04036, 0.2539, 0.04014, 0.1251, 0.05101, 0.1247, 0.05101, 0.1247, 0.05062, 0.1251, 0.05062, 0.116, 0.05293, 0.1155, 0.05314, 0.1155, 0.05272, 0.254, 0.04052, 0.2536, 0.04068, 0.2536, 0.04036, 0.1226, 0.05527, 0.1222, 0.05527, 0.1222, 0.05487, 0.1226, 0.05487, 0.116, 0.05293, 0.1155, 0.05272, 0.1158, 0.05242, 0.254, 0.04052, 0.2539, 0.04091, 0.2536, 0.04068, 0.1226, 0.05487, 0.1222, 0.05487, 0.1222, 0.0545, 0.1226, 0.0545, 0.116, 0.05293, 0.1158, 0.05242, 0.1163, 0.05242, 0.254, 0.04052, 0.2542, 0.04091, 0.2539, 0.04091, 0.116, 0.05445, 0.1164, 0.05445, 0.1164, 0.05486, 0.116, 0.05486, 0.116, 0.05293, 0.1163, 0.05242, 0.1166, 0.05272, 0.254, 0.04052, 0.2544, 0.04068, 0.2542, 0.04091, 0.116, 0.05486, 0.1164, 0.05486, 0.1164, 0.05523, 0.116, 0.05523, 0.116, 0.05293, 0.1166, 0.05272, 0.1166, 0.05314, 0.254, 0.04052, 0.2544, 0.04036, 0.2544, 0.04068, 0.1239, 0.05445, 0.1243, 0.05445, 0.1243, 0.05483, 0.1239, 0.05483, 0.1242, 0.05276, 0.124, 0.05254, 0.124, 0.05241, 0.1243, 0.05271, 0.124, 0.05254, 0.1237, 0.05254, 0.1236, 0.05241, 0.124, 0.05241, 0.1237, 0.05254, 0.1234, 0.05276, 0.1233, 0.05271, 0.1236, 0.05241, 0.1234, 0.05276, 0.1234, 0.05308, 0.1233, 0.05313, 0.1233, 0.05271, 0.1234, 0.05308, 0.1237, 0.05331, 0.1236, 0.05343, 0.1233, 0.05313, 0.1237, 0.05331, 0.124, 0.05331, 0.124, 0.05343, 0.1236, 0.05343, 0.124, 0.05331, 0.1242, 0.05308, 0.1243, 0.05313, 0.124, 0.05343, 0.1242, 0.05308, 0.1242, 0.05276, 0.1243, 0.05271, 0.1243, 0.05313])
me_plane_004.materials.append(mat_material_001)
me_plane_004.use_remesh_fix_poles = True
me_plane_004.use_remesh_preserve_attributes = False
me_plane_004.use_mirror_vertex_groups = False
me_plane_004.update()
me_plane_005 = bpy.data.meshes.new('Plane.005')
me_plane_005.from_pydata([(-0.3931, 0.7557, 0.2086), (-0.549, 0.7557, 0.2086), (-0.3931, 0.9632, 0.2086), (-0.549, 0.9632, 0.2086), (-0.3931, 0.9025, 0.06188), (-0.549, 0.9025, 0.06188), (-0.3931, 0.7557, 0.001101), (-0.549, 0.7557, 0.001101), (-0.3931, 0.609, 0.06188), (-0.549, 0.609, 0.06188), (-0.3931, 0.5482, 0.2086), (-0.549, 0.5482, 0.2086), (-0.3931, 0.609, 0.3553), (-0.549, 0.609, 0.3553), (-0.3931, 0.7557, 0.4161), (-0.549, 0.7557, 0.4161), (-0.3931, 0.9025, 0.3553), (-0.549, 0.9025, 0.3553), (-0.549, 0.8671, 0.09723), (-0.549, 0.9132, 0.2086), (-0.549, 0.7557, 0.05109), (-0.549, 0.6443, 0.09723), (-0.549, 0.5982, 0.2086), (-0.549, 0.6443, 0.32), (-0.549, 0.7557, 0.3661), (-0.549, 0.8671, 0.32)], [], [(0, 4, 2), (1, 19, 18), (2, 4, 5, 3), (0, 6, 4), (1, 18, 20), (4, 6, 7, 5), (0, 8, 6), (1, 20, 21), (6, 8, 9, 7), (0, 10, 8), (1, 21, 22), (8, 10, 11, 9), (0, 12, 10), (1, 22, 23), (10, 12, 13, 11), (0, 14, 12), (1, 23, 24), (12, 14, 15, 13), (0, 16, 14), (1, 24, 25), (14, 16, 17, 15), (0, 2, 16), (1, 25, 19), (16, 2, 3, 17), (19, 3, 5, 18), (18, 5, 7, 20), (20, 7, 9, 21), (21, 9, 11, 22), (22, 11, 13, 23), (23, 13, 15, 24), (24, 15, 17, 25), (25, 17, 3, 19)])
_uv = me_plane_005.uv_layers.new(name='UVMap')
_uv.uv.foreach_set('vector', [0.1171, 0.05293, 0.1173, 0.05242, 0.1176, 0.05272, 0.254, 0.04154, 0.2542, 0.04115, 0.2544, 0.04138, 0.1251, 0.05338, 0.1251, 0.05377, 0.1247, 0.05377, 0.1247, 0.05338, 0.1171, 0.05293, 0.1169, 0.05242, 0.1173, 0.05242, 0.254, 0.04154, 0.2544, 0.04138, 0.2544, 0.0417, 0.1238, 0.05222, 0.1238, 0.05183, 0.1242, 0.05183, 0.1242, 0.05222, 0.1171, 0.05293, 0.1166, 0.05272, 0.1169, 0.05242, 0.254, 0.04154, 0.2544, 0.0417, 0.2542, 0.04192, 0.1238, 0.05183, 0.1238, 0.05144, 0.1242, 0.05144, 0.1242, 0.05183, 0.1171, 0.05293, 0.1166, 0.05314, 0.1166, 0.05272, 0.254, 0.04154, 0.2542, 0.04192, 0.2539, 0.04192, 0.1218, 0.05527, 0.1218, 0.05487, 0.1222, 0.05487, 0.1222, 0.05527, 0.1171, 0.05293, 0.1169, 0.05344, 0.1166, 0.05314, 0.254, 0.04154, 0.2539, 0.04192, 0.2536, 0.0417, 0.1218, 0.05487, 0.1218, 0.0545, 0.1222, 0.0545, 0.1222, 0.05487, 0.1171, 0.05293, 0.1173, 0.05344, 0.1169, 0.05344, 0.254, 0.04154, 0.2536, 0.0417, 0.2536, 0.04138, 0.1251, 0.04561, 0.1251, 0.04601, 0.1247, 0.04601, 0.1247, 0.04561, 0.1171, 0.05293, 0.1176, 0.05314, 0.1173, 0.05344, 0.254, 0.04154, 0.2536, 0.04138, 0.2539, 0.04115, 0.1251, 0.04601, 0.1251, 0.04639, 0.1247, 0.04639, 0.1247, 0.04601, 0.1171, 0.05293, 0.1176, 0.05272, 0.1176, 0.05314, 0.254, 0.04154, 0.2539, 0.04115, 0.2542, 0.04115, 0.1251, 0.053, 0.1251, 0.05338, 0.1247, 0.05338, 0.1247, 0.053, 0.124, 0.05355, 0.124, 0.05343, 0.1243, 0.05373, 0.1242, 0.05378, 0.1242, 0.05378, 0.1243, 0.05373, 0.1243, 0.05415, 0.1242, 0.0541, 0.1242, 0.0541, 0.1243, 0.05415, 0.124, 0.05445, 0.124, 0.05433, 0.124, 0.05433, 0.124, 0.05445, 0.1236, 0.05445, 0.1237, 0.05433, 0.1237, 0.05433, 0.1236, 0.05445, 0.1233, 0.05415, 0.1234, 0.0541, 0.1234, 0.0541, 0.1233, 0.05415, 0.1233, 0.05373, 0.1234, 0.05378, 0.1234, 0.05378, 0.1233, 0.05373, 0.1236, 0.05343, 0.1237, 0.05355, 0.1237, 0.05355, 0.1236, 0.05343, 0.124, 0.05343, 0.124, 0.05355])
me_plane_005.materials.append(mat_material_001)
me_plane_005.use_remesh_fix_poles = True
me_plane_005.use_remesh_preserve_attributes = False
me_plane_005.use_mirror_vertex_groups = False
me_plane_005.update()

# ---- objects
ob_sports_car_03_red = bpy.data.objects.new('Sports_Car_03_Red', me_plane)
ob_wheel_fl = bpy.data.objects.new('Wheel_FL', me_plane_002)
ob_wheel_fr = bpy.data.objects.new('Wheel_FR', me_plane_003)
ob_wheel_rl = bpy.data.objects.new('Wheel_RL', me_plane_004)
ob_wheel_rr = bpy.data.objects.new('Wheel_RR', me_plane_005)

# ---- transforms, parenting, visibility, modifiers, constraints
ob_sports_car_03_red.location = (0.0, 0.0, 0.0)
ob_sports_car_03_red.lineart.crease_threshold = 0.0
ob_wheel_fl.parent = ob_sports_car_03_red
ob_wheel_fl.location = (0.0, 0.0, -0.001074)
ob_wheel_fl.lineart.crease_threshold = 0.0
ob_wheel_fr.parent = ob_sports_car_03_red
ob_wheel_fr.location = (0.0, 0.0, -0.001074)
ob_wheel_fr.lineart.crease_threshold = 0.0
ob_wheel_rl.parent = ob_sports_car_03_red
ob_wheel_rl.location = (0.0, 0.0, -0.001074)
ob_wheel_rl.lineart.crease_threshold = 0.0
ob_wheel_rr.parent = ob_sports_car_03_red
ob_wheel_rr.location = (0.0, 0.0, -0.001074)
ob_wheel_rr.lineart.crease_threshold = 0.0

# ---- collection membership
col_collection.objects.link(ob_sports_car_03_red)
col_collection.objects.link(ob_wheel_fl)
col_collection.objects.link(ob_wheel_fr)
col_collection.objects.link(ob_wheel_rl)
col_collection.objects.link(ob_wheel_rr)

# ---- scene / render settings (as saved in the file)
scene.frame_start = 1; scene.frame_end = 250; scene.frame_set(1)
scene.render.engine = 'BLENDER_EEVEE_NEXT'
scene.cycles.use_denoising = False
scene.cycles.samples = 128
scene.cycles.sampling_pattern = 'TABULATED_SOBOL'
scene.cycles.use_adaptive_sampling = False
scene.cycles.use_light_tree = False
scene.view_settings.view_transform = 'Filmic'
bpy.context.view_layer.update()

# ---- added for rendering (the .blend has no active camera and no usable light): camera, sun
cam_auto = bpy.data.cameras.new('AutoCamera')
cam_auto.lens = 50.0
cam_auto.sensor_width = 36.0
cam_auto.clip_end = 1000.0
ob_auto_camera = bpy.data.objects.new('AutoCamera', cam_auto)
scene.collection.objects.link(ob_auto_camera)
ob_auto_camera.location = (2.71469, -3.34467, 2.51514)
ob_auto_camera.rotation_euler = (1.09748, -7.21219e-08, 0.694738)
scene.camera = ob_auto_camera
light_auto_sun = bpy.data.lights.new('AutoSun', 'SUN')
light_auto_sun.energy = 3.0
light_auto_sun.angle = 0.0523599
ob_auto_sun = bpy.data.objects.new('AutoSun', light_auto_sun)
scene.collection.objects.link(ob_auto_sun)
ob_auto_sun.rotation_euler = (0.872665, 0.174533, 0.523599)
bpy.context.view_layer.update()
